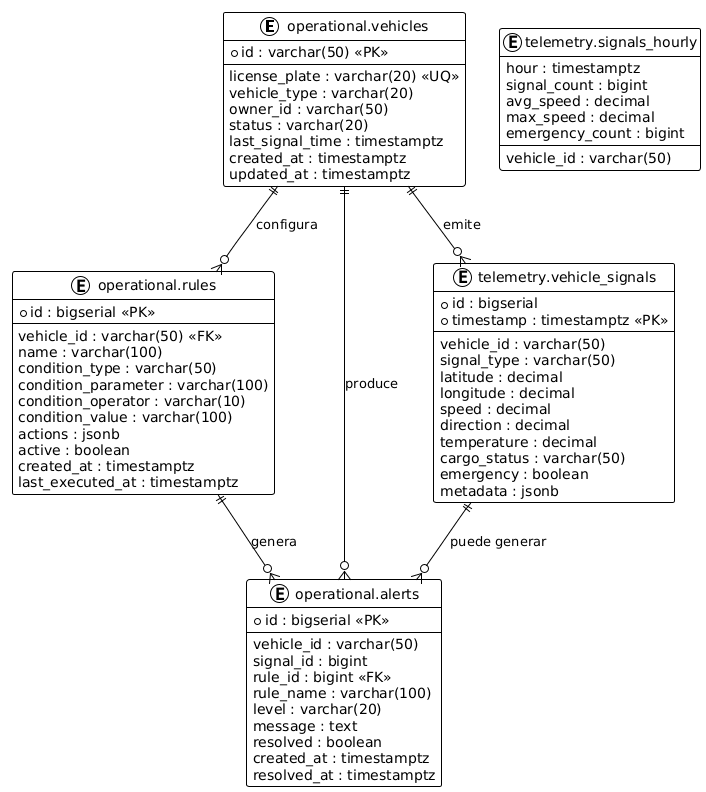

The diagram above was rendered by PlantUML. Its source (embedded in the PNG):
@startuml
!theme plain

entity "operational.vehicles" as vehicles {
  +id : varchar(50) <<PK>>
  --
  license_plate : varchar(20) <<UQ>>
  vehicle_type : varchar(20)
  owner_id : varchar(50)
  status : varchar(20)
  last_signal_time : timestamptz
  created_at : timestamptz
  updated_at : timestamptz
}

entity "operational.rules" as rules {
  +id : bigserial <<PK>>
  --
  vehicle_id : varchar(50) <<FK>>
  name : varchar(100)
  condition_type : varchar(50)
  condition_parameter : varchar(100)
  condition_operator : varchar(10)
  condition_value : varchar(100)
  actions : jsonb
  active : boolean
  created_at : timestamptz
  last_executed_at : timestamptz
}

entity "operational.alerts" as alerts {
  +id : bigserial <<PK>>
  --
  vehicle_id : varchar(50)
  signal_id : bigint
  rule_id : bigint <<FK>>
  rule_name : varchar(100)
  level : varchar(20)
  message : text
  resolved : boolean
  created_at : timestamptz
  resolved_at : timestamptz
}

entity "telemetry.vehicle_signals" as signals {
  +id : bigserial
  +timestamp : timestamptz <<PK>>
  --
  vehicle_id : varchar(50)
  signal_type : varchar(50)
  latitude : decimal
  longitude : decimal
  speed : decimal
  direction : decimal
  temperature : decimal
  cargo_status : varchar(50)
  emergency : boolean
  metadata : jsonb
}

entity "telemetry.signals_hourly" as hourly {
  vehicle_id : varchar(50)
  hour : timestamptz
  signal_count : bigint
  avg_speed : decimal
  max_speed : decimal
  emergency_count : bigint
}

vehicles ||--o{ rules : "configura"
rules ||--o{ alerts : "genera"
vehicles ||--o{ alerts : "produce"
vehicles ||--o{ signals : "emite"
signals ||--o{ alerts : "puede generar"
@enduml